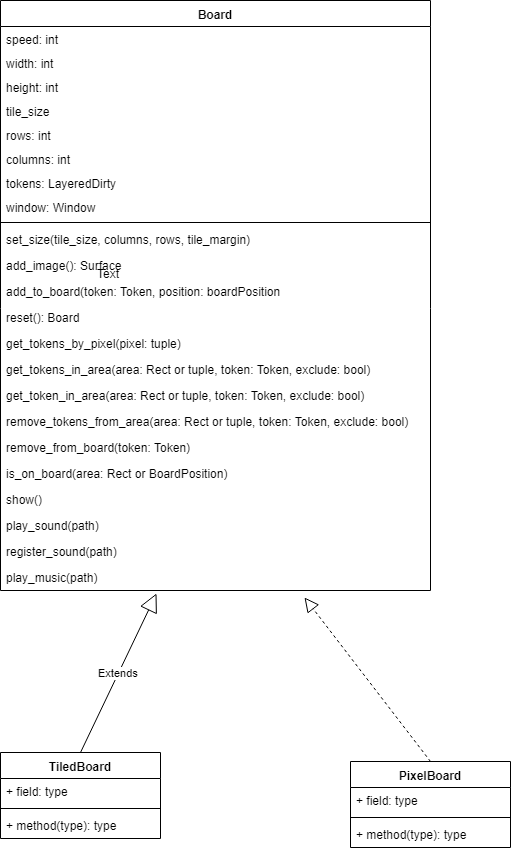

The diagram above was exported from draw.io. Its source (the exported page's mxGraphModel, read from the mxfile embedded in the PNG):
<mxGraphModel dx="1154" dy="685" grid="1" gridSize="10" guides="1" tooltips="1" connect="1" arrows="1" fold="1" page="1" pageScale="1" pageWidth="827" pageHeight="1169" math="0" shadow="0">
  <root>
    <mxCell id="0" />
    <mxCell id="1" parent="0" />
    <mxCell id="GErcTa6xmVBviPHQaNCi-1" value="Board&#10;&#10;" style="swimlane;fontStyle=1;align=center;verticalAlign=top;childLayout=stackLayout;horizontal=1;startSize=26;horizontalStack=0;resizeParent=1;resizeParentMax=0;resizeLast=0;collapsible=1;marginBottom=0;" vertex="1" parent="1">
      <mxGeometry x="210" y="50" width="430" height="590" as="geometry" />
    </mxCell>
    <mxCell id="GErcTa6xmVBviPHQaNCi-2" value="speed: int" style="text;strokeColor=none;fillColor=none;align=left;verticalAlign=top;spacingLeft=4;spacingRight=4;overflow=hidden;rotatable=0;points=[[0,0.5],[1,0.5]];portConstraint=eastwest;" vertex="1" parent="GErcTa6xmVBviPHQaNCi-1">
      <mxGeometry y="26" width="430" height="24" as="geometry" />
    </mxCell>
    <mxCell id="GErcTa6xmVBviPHQaNCi-13" value="width: int" style="text;strokeColor=none;fillColor=none;align=left;verticalAlign=top;spacingLeft=4;spacingRight=4;overflow=hidden;rotatable=0;points=[[0,0.5],[1,0.5]];portConstraint=eastwest;" vertex="1" parent="GErcTa6xmVBviPHQaNCi-1">
      <mxGeometry y="50" width="430" height="24" as="geometry" />
    </mxCell>
    <mxCell id="GErcTa6xmVBviPHQaNCi-14" value="height: int" style="text;strokeColor=none;fillColor=none;align=left;verticalAlign=top;spacingLeft=4;spacingRight=4;overflow=hidden;rotatable=0;points=[[0,0.5],[1,0.5]];portConstraint=eastwest;" vertex="1" parent="GErcTa6xmVBviPHQaNCi-1">
      <mxGeometry y="74" width="430" height="24" as="geometry" />
    </mxCell>
    <mxCell id="GErcTa6xmVBviPHQaNCi-16" value="tile_size" style="text;strokeColor=none;fillColor=none;align=left;verticalAlign=top;spacingLeft=4;spacingRight=4;overflow=hidden;rotatable=0;points=[[0,0.5],[1,0.5]];portConstraint=eastwest;" vertex="1" parent="GErcTa6xmVBviPHQaNCi-1">
      <mxGeometry y="98" width="430" height="24" as="geometry" />
    </mxCell>
    <mxCell id="GErcTa6xmVBviPHQaNCi-17" value="rows: int" style="text;strokeColor=none;fillColor=none;align=left;verticalAlign=top;spacingLeft=4;spacingRight=4;overflow=hidden;rotatable=0;points=[[0,0.5],[1,0.5]];portConstraint=eastwest;" vertex="1" parent="GErcTa6xmVBviPHQaNCi-1">
      <mxGeometry y="122" width="430" height="24" as="geometry" />
    </mxCell>
    <mxCell id="GErcTa6xmVBviPHQaNCi-18" value="columns: int" style="text;strokeColor=none;fillColor=none;align=left;verticalAlign=top;spacingLeft=4;spacingRight=4;overflow=hidden;rotatable=0;points=[[0,0.5],[1,0.5]];portConstraint=eastwest;" vertex="1" parent="GErcTa6xmVBviPHQaNCi-1">
      <mxGeometry y="146" width="430" height="24" as="geometry" />
    </mxCell>
    <mxCell id="GErcTa6xmVBviPHQaNCi-19" value="tokens: LayeredDirty" style="text;strokeColor=none;fillColor=none;align=left;verticalAlign=top;spacingLeft=4;spacingRight=4;overflow=hidden;rotatable=0;points=[[0,0.5],[1,0.5]];portConstraint=eastwest;" vertex="1" parent="GErcTa6xmVBviPHQaNCi-1">
      <mxGeometry y="170" width="430" height="24" as="geometry" />
    </mxCell>
    <mxCell id="GErcTa6xmVBviPHQaNCi-15" value="window: Window" style="text;strokeColor=none;fillColor=none;align=left;verticalAlign=top;spacingLeft=4;spacingRight=4;overflow=hidden;rotatable=0;points=[[0,0.5],[1,0.5]];portConstraint=eastwest;" vertex="1" parent="GErcTa6xmVBviPHQaNCi-1">
      <mxGeometry y="194" width="430" height="24" as="geometry" />
    </mxCell>
    <mxCell id="GErcTa6xmVBviPHQaNCi-3" value="" style="line;strokeWidth=1;fillColor=none;align=left;verticalAlign=middle;spacingTop=-1;spacingLeft=3;spacingRight=3;rotatable=0;labelPosition=right;points=[];portConstraint=eastwest;" vertex="1" parent="GErcTa6xmVBviPHQaNCi-1">
      <mxGeometry y="218" width="430" height="8" as="geometry" />
    </mxCell>
    <mxCell id="GErcTa6xmVBviPHQaNCi-4" value="set_size(tile_size, columns, rows, tile_margin)" style="text;strokeColor=none;fillColor=none;align=left;verticalAlign=top;spacingLeft=4;spacingRight=4;overflow=hidden;rotatable=0;points=[[0,0.5],[1,0.5]];portConstraint=eastwest;" vertex="1" parent="GErcTa6xmVBviPHQaNCi-1">
      <mxGeometry y="226" width="430" height="26" as="geometry" />
    </mxCell>
    <mxCell id="GErcTa6xmVBviPHQaNCi-22" value="add_image(): Surface" style="text;strokeColor=none;fillColor=none;align=left;verticalAlign=top;spacingLeft=4;spacingRight=4;overflow=hidden;rotatable=0;points=[[0,0.5],[1,0.5]];portConstraint=eastwest;" vertex="1" parent="GErcTa6xmVBviPHQaNCi-1">
      <mxGeometry y="252" width="430" height="26" as="geometry" />
    </mxCell>
    <mxCell id="GErcTa6xmVBviPHQaNCi-23" value="add_to_board(token: Token, position: boardPosition" style="text;strokeColor=none;fillColor=none;align=left;verticalAlign=top;spacingLeft=4;spacingRight=4;overflow=hidden;rotatable=0;points=[[0,0.5],[1,0.5]];portConstraint=eastwest;" vertex="1" parent="GErcTa6xmVBviPHQaNCi-1">
      <mxGeometry y="278" width="430" height="26" as="geometry" />
    </mxCell>
    <mxCell id="GErcTa6xmVBviPHQaNCi-24" value="reset(): Board" style="text;strokeColor=none;fillColor=none;align=left;verticalAlign=top;spacingLeft=4;spacingRight=4;overflow=hidden;rotatable=0;points=[[0,0.5],[1,0.5]];portConstraint=eastwest;" vertex="1" parent="GErcTa6xmVBviPHQaNCi-1">
      <mxGeometry y="304" width="430" height="26" as="geometry" />
    </mxCell>
    <mxCell id="GErcTa6xmVBviPHQaNCi-25" value="get_tokens_by_pixel(pixel: tuple)" style="text;strokeColor=none;fillColor=none;align=left;verticalAlign=top;spacingLeft=4;spacingRight=4;overflow=hidden;rotatable=0;points=[[0,0.5],[1,0.5]];portConstraint=eastwest;" vertex="1" parent="GErcTa6xmVBviPHQaNCi-1">
      <mxGeometry y="330" width="430" height="26" as="geometry" />
    </mxCell>
    <mxCell id="GErcTa6xmVBviPHQaNCi-26" value="get_tokens_in_area(area: Rect or tuple, token: Token, exclude: bool)" style="text;strokeColor=none;fillColor=none;align=left;verticalAlign=top;spacingLeft=4;spacingRight=4;overflow=hidden;rotatable=0;points=[[0,0.5],[1,0.5]];portConstraint=eastwest;" vertex="1" parent="GErcTa6xmVBviPHQaNCi-1">
      <mxGeometry y="356" width="430" height="26" as="geometry" />
    </mxCell>
    <mxCell id="GErcTa6xmVBviPHQaNCi-27" value="get_token_in_area(area: Rect or tuple, token: Token, exclude: bool)" style="text;strokeColor=none;fillColor=none;align=left;verticalAlign=top;spacingLeft=4;spacingRight=4;overflow=hidden;rotatable=0;points=[[0,0.5],[1,0.5]];portConstraint=eastwest;" vertex="1" parent="GErcTa6xmVBviPHQaNCi-1">
      <mxGeometry y="382" width="430" height="26" as="geometry" />
    </mxCell>
    <mxCell id="GErcTa6xmVBviPHQaNCi-28" value="remove_tokens_from_area(area: Rect or tuple, token: Token, exclude: bool)" style="text;strokeColor=none;fillColor=none;align=left;verticalAlign=top;spacingLeft=4;spacingRight=4;overflow=hidden;rotatable=0;points=[[0,0.5],[1,0.5]];portConstraint=eastwest;" vertex="1" parent="GErcTa6xmVBviPHQaNCi-1">
      <mxGeometry y="408" width="430" height="26" as="geometry" />
    </mxCell>
    <mxCell id="GErcTa6xmVBviPHQaNCi-29" value="remove_from_board(token: Token)" style="text;strokeColor=none;fillColor=none;align=left;verticalAlign=top;spacingLeft=4;spacingRight=4;overflow=hidden;rotatable=0;points=[[0,0.5],[1,0.5]];portConstraint=eastwest;" vertex="1" parent="GErcTa6xmVBviPHQaNCi-1">
      <mxGeometry y="434" width="430" height="26" as="geometry" />
    </mxCell>
    <mxCell id="GErcTa6xmVBviPHQaNCi-30" value="is_on_board(area: Rect or BoardPosition)" style="text;strokeColor=none;fillColor=none;align=left;verticalAlign=top;spacingLeft=4;spacingRight=4;overflow=hidden;rotatable=0;points=[[0,0.5],[1,0.5]];portConstraint=eastwest;" vertex="1" parent="GErcTa6xmVBviPHQaNCi-1">
      <mxGeometry y="460" width="430" height="26" as="geometry" />
    </mxCell>
    <mxCell id="GErcTa6xmVBviPHQaNCi-31" value="show()" style="text;strokeColor=none;fillColor=none;align=left;verticalAlign=top;spacingLeft=4;spacingRight=4;overflow=hidden;rotatable=0;points=[[0,0.5],[1,0.5]];portConstraint=eastwest;" vertex="1" parent="GErcTa6xmVBviPHQaNCi-1">
      <mxGeometry y="486" width="430" height="26" as="geometry" />
    </mxCell>
    <mxCell id="GErcTa6xmVBviPHQaNCi-33" value="play_sound(path)" style="text;strokeColor=none;fillColor=none;align=left;verticalAlign=top;spacingLeft=4;spacingRight=4;overflow=hidden;rotatable=0;points=[[0,0.5],[1,0.5]];portConstraint=eastwest;" vertex="1" parent="GErcTa6xmVBviPHQaNCi-1">
      <mxGeometry y="512" width="430" height="26" as="geometry" />
    </mxCell>
    <mxCell id="GErcTa6xmVBviPHQaNCi-34" value="register_sound(path)" style="text;strokeColor=none;fillColor=none;align=left;verticalAlign=top;spacingLeft=4;spacingRight=4;overflow=hidden;rotatable=0;points=[[0,0.5],[1,0.5]];portConstraint=eastwest;" vertex="1" parent="GErcTa6xmVBviPHQaNCi-1">
      <mxGeometry y="538" width="430" height="26" as="geometry" />
    </mxCell>
    <mxCell id="GErcTa6xmVBviPHQaNCi-35" value="play_music(path)" style="text;strokeColor=none;fillColor=none;align=left;verticalAlign=top;spacingLeft=4;spacingRight=4;overflow=hidden;rotatable=0;points=[[0,0.5],[1,0.5]];portConstraint=eastwest;" vertex="1" parent="GErcTa6xmVBviPHQaNCi-1">
      <mxGeometry y="564" width="430" height="26" as="geometry" />
    </mxCell>
    <mxCell id="GErcTa6xmVBviPHQaNCi-5" value="TiledBoard" style="swimlane;fontStyle=1;align=center;verticalAlign=top;childLayout=stackLayout;horizontal=1;startSize=26;horizontalStack=0;resizeParent=1;resizeParentMax=0;resizeLast=0;collapsible=1;marginBottom=0;" vertex="1" parent="1">
      <mxGeometry x="210" y="802" width="160" height="86" as="geometry" />
    </mxCell>
    <mxCell id="GErcTa6xmVBviPHQaNCi-6" value="+ field: type" style="text;strokeColor=none;fillColor=none;align=left;verticalAlign=top;spacingLeft=4;spacingRight=4;overflow=hidden;rotatable=0;points=[[0,0.5],[1,0.5]];portConstraint=eastwest;" vertex="1" parent="GErcTa6xmVBviPHQaNCi-5">
      <mxGeometry y="26" width="160" height="26" as="geometry" />
    </mxCell>
    <mxCell id="GErcTa6xmVBviPHQaNCi-7" value="" style="line;strokeWidth=1;fillColor=none;align=left;verticalAlign=middle;spacingTop=-1;spacingLeft=3;spacingRight=3;rotatable=0;labelPosition=right;points=[];portConstraint=eastwest;" vertex="1" parent="GErcTa6xmVBviPHQaNCi-5">
      <mxGeometry y="52" width="160" height="8" as="geometry" />
    </mxCell>
    <mxCell id="GErcTa6xmVBviPHQaNCi-8" value="+ method(type): type" style="text;strokeColor=none;fillColor=none;align=left;verticalAlign=top;spacingLeft=4;spacingRight=4;overflow=hidden;rotatable=0;points=[[0,0.5],[1,0.5]];portConstraint=eastwest;" vertex="1" parent="GErcTa6xmVBviPHQaNCi-5">
      <mxGeometry y="60" width="160" height="26" as="geometry" />
    </mxCell>
    <mxCell id="GErcTa6xmVBviPHQaNCi-9" value="PixelBoard" style="swimlane;fontStyle=1;align=center;verticalAlign=top;childLayout=stackLayout;horizontal=1;startSize=26;horizontalStack=0;resizeParent=1;resizeParentMax=0;resizeLast=0;collapsible=1;marginBottom=0;" vertex="1" parent="1">
      <mxGeometry x="560" y="811" width="160" height="86" as="geometry" />
    </mxCell>
    <mxCell id="GErcTa6xmVBviPHQaNCi-10" value="+ field: type" style="text;strokeColor=none;fillColor=none;align=left;verticalAlign=top;spacingLeft=4;spacingRight=4;overflow=hidden;rotatable=0;points=[[0,0.5],[1,0.5]];portConstraint=eastwest;" vertex="1" parent="GErcTa6xmVBviPHQaNCi-9">
      <mxGeometry y="26" width="160" height="26" as="geometry" />
    </mxCell>
    <mxCell id="GErcTa6xmVBviPHQaNCi-11" value="" style="line;strokeWidth=1;fillColor=none;align=left;verticalAlign=middle;spacingTop=-1;spacingLeft=3;spacingRight=3;rotatable=0;labelPosition=right;points=[];portConstraint=eastwest;" vertex="1" parent="GErcTa6xmVBviPHQaNCi-9">
      <mxGeometry y="52" width="160" height="8" as="geometry" />
    </mxCell>
    <mxCell id="GErcTa6xmVBviPHQaNCi-12" value="+ method(type): type" style="text;strokeColor=none;fillColor=none;align=left;verticalAlign=top;spacingLeft=4;spacingRight=4;overflow=hidden;rotatable=0;points=[[0,0.5],[1,0.5]];portConstraint=eastwest;" vertex="1" parent="GErcTa6xmVBviPHQaNCi-9">
      <mxGeometry y="60" width="160" height="26" as="geometry" />
    </mxCell>
    <mxCell id="GErcTa6xmVBviPHQaNCi-21" value="Text" style="text;html=1;resizable=0;points=[];autosize=1;align=left;verticalAlign=top;spacingTop=-4;" vertex="1" parent="1">
      <mxGeometry x="305" y="314" width="40" height="20" as="geometry" />
    </mxCell>
    <mxCell id="GErcTa6xmVBviPHQaNCi-36" value="Extends" style="endArrow=block;endSize=16;endFill=0;html=1;entryX=0.363;entryY=1.115;entryDx=0;entryDy=0;entryPerimeter=0;exitX=0.5;exitY=0;exitDx=0;exitDy=0;" edge="1" parent="1" source="GErcTa6xmVBviPHQaNCi-5" target="GErcTa6xmVBviPHQaNCi-35">
      <mxGeometry width="160" relative="1" as="geometry">
        <mxPoint x="210" y="770" as="sourcePoint" />
        <mxPoint x="370" y="770" as="targetPoint" />
      </mxGeometry>
    </mxCell>
    <mxCell id="GErcTa6xmVBviPHQaNCi-37" value="" style="endArrow=block;dashed=1;endFill=0;endSize=12;html=1;entryX=0.707;entryY=1.269;entryDx=0;entryDy=0;entryPerimeter=0;exitX=0.5;exitY=0;exitDx=0;exitDy=0;" edge="1" parent="1" source="GErcTa6xmVBviPHQaNCi-9" target="GErcTa6xmVBviPHQaNCi-35">
      <mxGeometry width="160" relative="1" as="geometry">
        <mxPoint x="530" y="720" as="sourcePoint" />
        <mxPoint x="690" y="720" as="targetPoint" />
      </mxGeometry>
    </mxCell>
  </root>
</mxGraphModel>